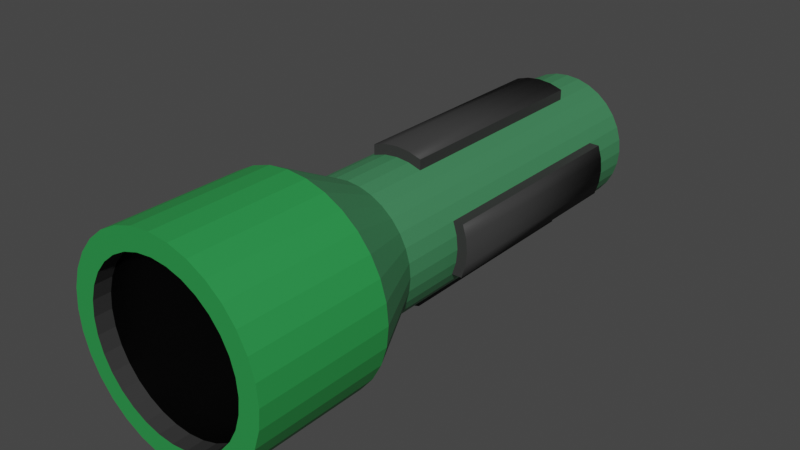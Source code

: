 # Source: torch.blend  (saved by Blender 2.80.75; exported with 4.5.12 LTS)
import bpy
from mathutils import Matrix  # noqa: F401  (used for matrix-valued properties, if any)

bpy.ops.wm.read_factory_settings(use_empty=True)
scene = bpy.context.scene
scene.name = 'Scene'

# ---- materials (node trees are filled in below, after node groups)
mat_torchblack = bpy.data.materials.new('TorchBlack')
mat_torchblack.use_transparent_shadow = False
mat_torchgrey = bpy.data.materials.new('TorchGrey')
mat_torchgrey.use_transparent_shadow = False
mat_torchgreen = bpy.data.materials.new('TorchGreen')
mat_torchgreen.use_transparent_shadow = False
mat_torchgreendark = bpy.data.materials.new('TorchGreenDark')
mat_torchgreendark.use_transparent_shadow = False

# ---- material node trees
mat_torchblack.use_nodes = True; mat_torchblack.node_tree.nodes.clear()
_N = mat_torchblack.node_tree.nodes; _L = mat_torchblack.node_tree.links
n0 = _N.new('ShaderNodeOutputMaterial'); n0.name = 'Material Output'; n0.location = (300, 300)
n1 = _N.new('ShaderNodeBsdfPrincipled'); n1.name = 'Principled BSDF'; n1.location = (10, 300)
n1.distribution = 'GGX'
n1.subsurface_method = 'BURLEY'
n1.inputs[0].default_value = (0.0, 0.0, 0.0, 1.0)
n1.inputs[3].default_value = 1.45
n1.inputs[13].default_value = 0.1
n1.inputs[27].default_value = (0.0, 0.0, 0.0, 1.0)
n1.inputs[28].default_value = 1.0
_L.new(n1.outputs[0], n0.inputs[0])
n0.is_active_output = True
mat_torchgrey.use_nodes = True; mat_torchgrey.node_tree.nodes.clear()
_N = mat_torchgrey.node_tree.nodes; _L = mat_torchgrey.node_tree.links
n0 = _N.new('ShaderNodeOutputMaterial'); n0.name = 'Material Output'; n0.location = (300, 300)
n1 = _N.new('ShaderNodeBsdfPrincipled'); n1.name = 'Principled BSDF'; n1.location = (10, 300)
n1.distribution = 'GGX'
n1.subsurface_method = 'BURLEY'
n1.inputs[0].default_value = (0.03955, 0.03955, 0.03955, 1.0)
n1.inputs[3].default_value = 1.45
n1.inputs[13].default_value = 0.1
n1.inputs[27].default_value = (0.0, 0.0, 0.0, 1.0)
n1.inputs[28].default_value = 1.0
_L.new(n1.outputs[0], n0.inputs[0])
n0.is_active_output = True
mat_torchgreen.use_nodes = True; mat_torchgreen.node_tree.nodes.clear()
_N = mat_torchgreen.node_tree.nodes; _L = mat_torchgreen.node_tree.links
n0 = _N.new('ShaderNodeOutputMaterial'); n0.name = 'Material Output'; n0.location = (300, 300)
n1 = _N.new('ShaderNodeBsdfPrincipled'); n1.name = 'Principled BSDF'; n1.location = (10, 300)
n1.distribution = 'GGX'
n1.subsurface_method = 'BURLEY'
n1.inputs[0].default_value = (0.02408, 0.2982, 0.06642, 1.0)
n1.inputs[3].default_value = 1.45
n1.inputs[27].default_value = (0.0, 0.0, 0.0, 1.0)
n1.inputs[28].default_value = 1.0
_L.new(n1.outputs[0], n0.inputs[0])
n0.is_active_output = True
mat_torchgreendark.use_nodes = True; mat_torchgreendark.node_tree.nodes.clear()
_N = mat_torchgreendark.node_tree.nodes; _L = mat_torchgreendark.node_tree.links
n0 = _N.new('ShaderNodeOutputMaterial'); n0.name = 'Material Output'; n0.location = (300, 300)
n1 = _N.new('ShaderNodeBsdfPrincipled'); n1.name = 'Principled BSDF'; n1.location = (10, 300)
n1.distribution = 'GGX'
n1.subsurface_method = 'BURLEY'
n1.inputs[0].default_value = (0.05072, 0.2245, 0.09439, 1.0)
n1.inputs[3].default_value = 1.45
n1.inputs[27].default_value = (0.0, 0.0, 0.0, 1.0)
n1.inputs[28].default_value = 1.0
_L.new(n1.outputs[0], n0.inputs[0])
n0.is_active_output = True

# ---- world
world_world = bpy.data.worlds.new('World'); scene.world = world_world
world_world.use_nodes = True; world_world.node_tree.nodes.clear()
_N = world_world.node_tree.nodes; _L = world_world.node_tree.links
n0 = _N.new('ShaderNodeOutputWorld'); n0.name = 'World Output'; n0.location = (300, 300)
n1 = _N.new('ShaderNodeBackground'); n1.name = 'Background'; n1.location = (10, 300)
n1.inputs[0].default_value = (0.05088, 0.05088, 0.05088, 1.0)
_L.new(n1.outputs[0], n0.inputs[0])
n0.is_active_output = True
world_world.color = (0.05088, 0.05088, 0.05088)
world_world.use_sun_shadow = False
world_world.sun_shadow_jitter_overblur = 0.0

# ---- meshes
me_cylinder = bpy.data.meshes.new('Cylinder')
me_cylinder.from_pydata([(6.557e-09, 0.1296, -0.2187), (6.557e-09, 0.1296, 0.4293), (0.02528, 0.1271, -0.2187), (0.02528, 0.1271, 0.4293), (0.0496, 0.1197, -0.2187), (0.0496, 0.1197, 0.4293), (0.072, 0.1078, -0.2187), (0.072, 0.1078, 0.4293), (0.09164, 0.09164, -0.2187), (0.09164, 0.09164, 0.4293), (0.1078, 0.072, -0.2187), (0.1078, 0.072, 0.4293), (0.1197, 0.0496, -0.2187), (0.1197, 0.0496, 0.4293), (0.1271, 0.02528, -0.2187), (0.1271, 0.02528, 0.4293), (0.1296, 3.101e-08, -0.2187), (0.1296, 3.101e-08, 0.4293), (0.1271, -0.02528, -0.2187), (0.1271, -0.02528, 0.4293), (0.1197, -0.0496, -0.2187), (0.1197, -0.0496, 0.4293), (0.1078, -0.072, -0.2187), (0.1078, -0.072, 0.4293), (0.09164, -0.09164, -0.2187), (0.09164, -0.09164, 0.4293), (0.072, -0.1078, -0.2187), (0.072, -0.1078, 0.4293), (0.0496, -0.1197, -0.2187), (0.0496, -0.1197, 0.4293), (0.02528, -0.1271, -0.2187), (0.02528, -0.1271, 0.4293), (-3.567e-08, -0.1296, -0.2187), (-3.567e-08, -0.1296, 0.4293), (-0.02528, -0.1271, -0.2187), (-0.02528, -0.1271, 0.4293), (-0.0496, -0.1197, -0.2187), (-0.0496, -0.1197, 0.4293), (-0.072, -0.1078, -0.2187), (-0.072, -0.1078, 0.4293), (-0.09164, -0.09164, -0.2187), (-0.09164, -0.09164, 0.4293), (-0.1078, -0.072, -0.2187), (-0.1078, -0.072, 0.4293), (-0.1197, -0.0496, -0.2187), (-0.1197, -0.0496, 0.4293), (-0.1271, -0.02528, -0.2187), (-0.1271, -0.02528, 0.4293), (-0.1296, 1.464e-07, -0.2187), (-0.1296, 1.464e-07, 0.4293), (-0.1271, 0.02528, -0.2187), (-0.1271, 0.02528, 0.4293), (-0.1197, 0.0496, -0.2187), (-0.1197, 0.0496, 0.4293), (-0.1078, 0.072, -0.2187), (-0.1078, 0.072, 0.4293), (-0.09164, 0.09164, -0.2187), (-0.09164, 0.09164, 0.4293), (-0.072, 0.1078, -0.2187), (-0.072, 0.1078, 0.4293), (-0.0496, 0.1197, -0.2187), (-0.0496, 0.1197, 0.4293), (-0.02528, 0.1271, -0.2187), (-0.02528, 0.1271, 0.4293), (-8.042e-09, 0.1944, 0.5587), (0.03793, 0.1907, 0.5587), (0.07439, 0.1796, 0.5587), (0.108, 0.1616, 0.5587), (0.1375, 0.1375, 0.5587), (0.1616, 0.108, 0.5587), (0.1796, 0.07439, 0.5587), (0.1907, 0.03793, 0.5587), (0.1944, 1.734e-08, 0.5587), (0.1907, -0.03793, 0.5587), (0.1796, -0.07439, 0.5587), (0.1616, -0.108, 0.5587), (0.1375, -0.1375, 0.5587), (0.108, -0.1616, 0.5587), (0.07439, -0.1796, 0.5587), (0.03793, -0.1907, 0.5587), (-7.139e-08, -0.1944, 0.5587), (-0.03793, -0.1907, 0.5587), (-0.07439, -0.1796, 0.5587), (-0.108, -0.1616, 0.5587), (-0.1375, -0.1375, 0.5587), (-0.1616, -0.108, 0.5587), (-0.1796, -0.07439, 0.5587), (-0.1907, -0.03793, 0.5587), (-0.1944, 1.904e-07, 0.5587), (-0.1907, 0.03793, 0.5587), (-0.1796, 0.07439, 0.5587), (-0.1616, 0.108, 0.5587), (-0.1375, 0.1375, 0.5587), (-0.108, 0.1616, 0.5587), (-0.07439, 0.1796, 0.5587), (-0.03793, 0.1907, 0.5587), (9.144e-09, 0.1944, 0.8179), (0.03793, 0.1907, 0.8179), (0.07439, 0.1796, 0.8179), (0.108, 0.1616, 0.8179), (0.1375, 0.1375, 0.8179), (0.1616, 0.108, 0.8179), (0.1796, 0.07439, 0.8179), (0.1907, 0.03793, 0.8179), (0.1944, 1.734e-08, 0.8179), (0.1907, -0.03793, 0.8179), (0.1796, -0.07439, 0.8179), (0.1616, -0.108, 0.8179), (0.1375, -0.1375, 0.8179), (0.108, -0.1616, 0.8179), (0.07439, -0.1796, 0.8179), (0.03793, -0.1907, 0.8179), (-5.42e-08, -0.1944, 0.8179), (-0.03793, -0.1907, 0.8179), (-0.07439, -0.1796, 0.8179), (-0.108, -0.1616, 0.8179), (-0.1375, -0.1375, 0.8179), (-0.1616, -0.108, 0.8179), (-0.1796, -0.07439, 0.8179), (-0.1907, -0.03793, 0.8179), (-0.1944, 1.904e-07, 0.8179), (-0.1907, 0.03793, 0.8179), (-0.1796, 0.07439, 0.8179), (-0.1616, 0.108, 0.8179), (-0.1375, 0.1375, 0.8179), (-0.108, 0.1616, 0.8179), (-0.07439, 0.1796, 0.8179), (-0.03793, 0.1907, 0.8179), (1.199e-08, 0.1555, 0.8179), (0.03034, 0.1525, 0.8179), (0.05951, 0.1437, 0.8179), (0.0864, 0.1293, 0.8179), (0.11, 0.11, 0.8179), (0.1293, 0.0864, 0.8179), (0.1437, 0.05951, 0.8179), (0.1525, 0.03034, 0.8179), (0.1555, 2.738e-08, 0.8179), (0.1525, -0.03034, 0.8179), (0.1437, -0.05951, 0.8179), (0.1293, -0.0864, 0.8179), (0.11, -0.11, 0.8179), (0.0864, -0.1293, 0.8179), (0.05951, -0.1437, 0.8179), (0.03034, -0.1525, 0.8179), (-3.868e-08, -0.1555, 0.8179), (-0.03034, -0.1525, 0.8179), (-0.05951, -0.1437, 0.8179), (-0.0864, -0.1293, 0.8179), (-0.11, -0.11, 0.8179), (-0.1293, -0.0864, 0.8179), (-0.1437, -0.05951, 0.8179), (-0.1525, -0.03034, 0.8179), (-0.1555, 1.658e-07, 0.8179), (-0.1525, 0.03034, 0.8179), (-0.1437, 0.05952, 0.8179), (-0.1293, 0.0864, 0.8179), (-0.11, 0.11, 0.8179), (-0.0864, 0.1293, 0.8179), (-0.05951, 0.1437, 0.8179), (-0.03034, 0.1525, 0.8179), (1.199e-08, 0.1555, 0.7855), (0.03034, 0.1525, 0.7855), (0.05951, 0.1437, 0.7855), (0.0864, 0.1293, 0.7855), (0.11, 0.11, 0.7855), (0.1293, 0.0864, 0.7855), (0.1437, 0.05951, 0.7855), (0.1525, 0.03034, 0.7855), (0.1555, 2.596e-08, 0.7855), (0.1525, -0.03034, 0.7855), (0.1437, -0.05951, 0.7855), (0.1293, -0.0864, 0.7855), (0.11, -0.11, 0.7855), (0.0864, -0.1293, 0.7855), (0.05951, -0.1437, 0.7855), (0.03034, -0.1525, 0.7855), (-3.868e-08, -0.1555, 0.7855), (-0.03034, -0.1525, 0.7855), (-0.05951, -0.1437, 0.7855), (-0.0864, -0.1293, 0.7855), (-0.11, -0.11, 0.7855), (-0.1293, -0.0864, 0.7855), (-0.1437, -0.05951, 0.7855), (-0.1525, -0.03034, 0.7855), (-0.1555, 1.644e-07, 0.7855), (-0.1525, 0.03034, 0.7855), (-0.1437, 0.05952, 0.7855), (-0.1293, 0.0864, 0.7855), (-0.11, 0.11, 0.7855), (-0.0864, 0.1293, 0.7855), (-0.05951, 0.1437, 0.7855), (-0.03034, 0.1525, 0.7855), (6.557e-09, 0.1296, -0.1166), (6.557e-09, 0.1296, 0.3076), (0.02528, 0.1271, 0.3076), (0.02528, 0.1271, -0.1166), (0.0496, 0.1197, 0.3076), (0.0496, 0.1197, -0.1166), (0.072, 0.1078, 0.3076), (0.072, 0.1078, -0.1166), (0.09164, 0.09164, 0.3076), (0.09164, 0.09164, -0.1166), (0.1078, 0.072, 0.3076), (0.1078, 0.072, -0.1166), (0.1197, 0.0496, 0.3076), (0.1197, 0.0496, -0.1166), (0.1271, 0.02528, 0.3076), (0.1271, 0.02528, -0.1166), (0.1296, 3.513e-08, 0.3076), (0.1296, 2.603e-08, -0.1166), (0.1271, -0.02528, 0.3076), (0.1271, -0.02528, -0.1166), (0.1197, -0.0496, 0.3076), (0.1197, -0.0496, -0.1166), (0.1078, -0.072, 0.3076), (0.1078, -0.072, -0.1166), (0.09164, -0.09164, 0.3076), (0.09164, -0.09164, -0.1166), (0.072, -0.1078, 0.3076), (0.072, -0.1078, -0.1166), (0.0496, -0.1197, 0.3076), (0.0496, -0.1197, -0.1166), (0.02528, -0.1271, 0.3076), (0.02528, -0.1271, -0.1166), (-3.567e-08, -0.1296, 0.3076), (-3.567e-08, -0.1296, -0.1166), (-0.02528, -0.1271, 0.3076), (-0.02528, -0.1271, -0.1166), (-0.0496, -0.1197, 0.3076), (-0.0496, -0.1197, -0.1166), (-0.072, -0.1078, 0.3076), (-0.072, -0.1078, -0.1166), (-0.09164, -0.09164, 0.3076), (-0.09164, -0.09164, -0.1166), (-0.1078, -0.072, 0.3076), (-0.1078, -0.072, -0.1166), (-0.1197, -0.0496, 0.3076), (-0.1197, -0.0496, -0.1166), (-0.1271, -0.02528, 0.3076), (-0.1271, -0.02528, -0.1166), (-0.1296, 1.505e-07, 0.3076), (-0.1296, 1.414e-07, -0.1166), (-0.1271, 0.02528, 0.3076), (-0.1271, 0.02528, -0.1166), (-0.1197, 0.0496, 0.3076), (-0.1197, 0.0496, -0.1166), (-0.1078, 0.072, 0.3076), (-0.1078, 0.072, -0.1166), (-0.09164, 0.09164, 0.3076), (-0.09164, 0.09164, -0.1166), (-0.072, 0.1078, 0.3076), (-0.072, 0.1078, -0.1166), (-0.0496, 0.1197, 0.3076), (-0.0496, 0.1197, -0.1166), (-0.02528, 0.1271, 0.3076), (-0.02528, 0.1271, -0.1166), (1.821e-08, 0.149, -0.1166), (1.821e-08, 0.149, 0.3076), (0.02528, 0.1465, 0.3076), (0.02528, 0.1465, -0.1166), (0.0496, 0.1392, 0.3076), (0.0496, 0.1392, -0.1166), (-0.0496, 0.1392, 0.3076), (-0.0496, 0.1392, -0.1166), (-0.02528, 0.1465, 0.3076), (-0.02528, 0.1465, -0.1166), (0.1392, 0.0496, 0.3076), (0.1392, 0.0496, -0.1166), (0.1465, 0.02528, 0.3076), (0.1465, 0.02528, -0.1166), (0.149, 3.691e-08, 0.3076), (0.149, 2.781e-08, -0.1166), (0.1465, -0.02528, 0.3076), (0.1465, -0.02528, -0.1166), (0.1392, -0.0496, 0.3076), (0.1392, -0.0496, -0.1166), (0.0496, -0.1392, 0.3076), (0.0496, -0.1392, -0.1166), (0.02528, -0.1465, 0.3076), (0.02528, -0.1465, -0.1166), (-4.309e-08, -0.149, 0.3076), (-4.309e-08, -0.149, -0.1166), (-0.02528, -0.1465, 0.3076), (-0.02528, -0.1465, -0.1166), (-0.0496, -0.1392, 0.3076), (-0.0496, -0.1392, -0.1166), (-0.1392, -0.0496, 0.3076), (-0.1392, -0.0496, -0.1166), (-0.1465, -0.02528, 0.3076), (-0.1465, -0.02528, -0.1166), (-0.149, 1.708e-07, 0.3076), (-0.149, 1.617e-07, -0.1166), (-0.1465, 0.02528, 0.3076), (-0.1465, 0.02528, -0.1166), (-0.1392, 0.0496, 0.3076), (-0.1392, 0.0496, -0.1166)], [], [(193, 1, 3, 194), (194, 3, 5, 196), (196, 5, 7, 198), (198, 7, 9, 200), (200, 9, 11, 202), (202, 11, 13, 204), (204, 13, 15, 206), (206, 15, 17, 208), (208, 17, 19, 210), (210, 19, 21, 212), (212, 21, 23, 214), (214, 23, 25, 216), (216, 25, 27, 218), (218, 27, 29, 220), (220, 29, 31, 222), (222, 31, 33, 224), (224, 33, 35, 226), (226, 35, 37, 228), (228, 37, 39, 230), (230, 39, 41, 232), (232, 41, 43, 234), (234, 43, 45, 236), (236, 45, 47, 238), (238, 47, 49, 240), (240, 49, 51, 242), (242, 51, 53, 244), (244, 53, 55, 246), (246, 55, 57, 248), (248, 57, 59, 250), (250, 59, 61, 252), (13, 11, 69, 70), (252, 61, 63, 254), (254, 63, 1, 193), (0, 2, 4, 6, 8, 10, 12, 14, 16, 18, 20, 22, 24, 26, 28, 30, 32, 34, 36, 38, 40, 42, 44, 46, 48, 50, 52, 54, 56, 58, 60, 62), (66, 65, 97, 98), (31, 29, 78, 79), (49, 47, 87, 88), (5, 3, 65, 66), (23, 21, 74, 75), (41, 39, 83, 84), (59, 57, 92, 93), (15, 13, 70, 71), (33, 31, 79, 80), (51, 49, 88, 89), (7, 5, 66, 67), (25, 23, 75, 76), (43, 41, 84, 85), (61, 59, 93, 94), (17, 15, 71, 72), (35, 33, 80, 81), (53, 51, 89, 90), (9, 7, 67, 68), (27, 25, 76, 77), (45, 43, 85, 86), (63, 61, 94, 95), (19, 17, 72, 73), (37, 35, 81, 82), (55, 53, 90, 91), (11, 9, 68, 69), (29, 27, 77, 78), (47, 45, 86, 87), (3, 1, 64, 65), (1, 63, 95, 64), (21, 19, 73, 74), (39, 37, 82, 83), (57, 55, 91, 92), (101, 100, 132, 133), (93, 92, 124, 125), (80, 79, 111, 112), (67, 66, 98, 99), (94, 93, 125, 126), (81, 80, 112, 113), (68, 67, 99, 100), (95, 94, 126, 127), (82, 81, 113, 114), (69, 68, 100, 101), (64, 95, 127, 96), (83, 82, 114, 115), (70, 69, 101, 102), (84, 83, 115, 116), (71, 70, 102, 103), (85, 84, 116, 117), (72, 71, 103, 104), (86, 85, 117, 118), (73, 72, 104, 105), (87, 86, 118, 119), (74, 73, 105, 106), (88, 87, 119, 120), (75, 74, 106, 107), (89, 88, 120, 121), (76, 75, 107, 108), (90, 89, 121, 122), (77, 76, 108, 109), (91, 90, 122, 123), (78, 77, 109, 110), (65, 64, 96, 97), (92, 91, 123, 124), (79, 78, 110, 111), (136, 135, 167, 168), (96, 127, 159, 128), (115, 114, 146, 147), (102, 101, 133, 134), (116, 115, 147, 148), (103, 102, 134, 135), (117, 116, 148, 149), (104, 103, 135, 136), (118, 117, 149, 150), (105, 104, 136, 137), (119, 118, 150, 151), (106, 105, 137, 138), (120, 119, 151, 152), (107, 106, 138, 139), (121, 120, 152, 153), (108, 107, 139, 140), (122, 121, 153, 154), (109, 108, 140, 141), (123, 122, 154, 155), (110, 109, 141, 142), (97, 96, 128, 129), (124, 123, 155, 156), (111, 110, 142, 143), (98, 97, 129, 130), (125, 124, 156, 157), (112, 111, 143, 144), (99, 98, 130, 131), (126, 125, 157, 158), (113, 112, 144, 145), (100, 99, 131, 132), (127, 126, 158, 159), (114, 113, 145, 146), (161, 160, 191, 190, 189, 188, 187, 186, 185, 184, 183, 182, 181, 180, 179, 178, 177, 176, 175, 174, 173, 172, 171, 170, 169, 168, 167, 166, 165, 164, 163, 162), (150, 149, 181, 182), (137, 136, 168, 169), (151, 150, 182, 183), (138, 137, 169, 170), (152, 151, 183, 184), (139, 138, 170, 171), (153, 152, 184, 185), (140, 139, 171, 172), (154, 153, 185, 186), (141, 140, 172, 173), (155, 154, 186, 187), (142, 141, 173, 174), (129, 128, 160, 161), (156, 155, 187, 188), (143, 142, 174, 175), (130, 129, 161, 162), (157, 156, 188, 189), (144, 143, 175, 176), (131, 130, 162, 163), (158, 157, 189, 190), (145, 144, 176, 177), (132, 131, 163, 164), (159, 158, 190, 191), (146, 145, 177, 178), (133, 132, 164, 165), (128, 159, 191, 160), (147, 146, 178, 179), (134, 133, 165, 166), (148, 147, 179, 180), (135, 134, 166, 167), (149, 148, 180, 181), (62, 255, 192, 0), (196, 197, 261, 260), (60, 253, 255, 62), (197, 195, 259, 261), (58, 251, 253, 60), (251, 250, 252, 253), (56, 249, 251, 58), (249, 248, 250, 251), (54, 247, 249, 56), (247, 246, 248, 249), (52, 245, 247, 54), (245, 244, 246, 247), (50, 243, 245, 52), (244, 245, 295, 294), (48, 241, 243, 50), (241, 239, 289, 291), (46, 239, 241, 48), (236, 238, 288, 286), (44, 237, 239, 46), (245, 243, 293, 295), (42, 235, 237, 44), (235, 234, 236, 237), (40, 233, 235, 42), (233, 232, 234, 235), (38, 231, 233, 40), (231, 230, 232, 233), (36, 229, 231, 38), (229, 228, 230, 231), (34, 227, 229, 36), (227, 225, 281, 283), (32, 225, 227, 34), (222, 224, 280, 278), (30, 223, 225, 32), (221, 220, 276, 277), (28, 221, 223, 30), (226, 228, 284, 282), (26, 219, 221, 28), (219, 218, 220, 221), (24, 217, 219, 26), (217, 216, 218, 219), (22, 215, 217, 24), (215, 214, 216, 217), (20, 213, 215, 22), (213, 212, 214, 215), (18, 211, 213, 20), (213, 211, 273, 275), (16, 209, 211, 18), (208, 210, 272, 270), (14, 207, 209, 16), (207, 205, 267, 269), (12, 205, 207, 14), (211, 209, 271, 273), (10, 203, 205, 12), (203, 202, 204, 205), (8, 201, 203, 10), (201, 200, 202, 203), (6, 199, 201, 8), (199, 198, 200, 201), (4, 197, 199, 6), (197, 196, 198, 199), (2, 195, 197, 4), (255, 253, 263, 265), (0, 192, 195, 2), (193, 194, 258, 257), (265, 264, 257, 256), (263, 262, 264, 265), (259, 258, 260, 261), (256, 257, 258, 259), (252, 254, 264, 262), (194, 196, 260, 258), (192, 255, 265, 256), (253, 252, 262, 263), (195, 192, 256, 259), (254, 193, 257, 264), (273, 272, 274, 275), (271, 270, 272, 273), (269, 268, 270, 271), (267, 266, 268, 269), (204, 206, 268, 266), (205, 204, 266, 267), (209, 207, 269, 271), (210, 212, 274, 272), (212, 213, 275, 274), (206, 208, 270, 268), (283, 282, 284, 285), (281, 280, 282, 283), (279, 278, 280, 281), (277, 276, 278, 279), (223, 221, 277, 279), (228, 229, 285, 284), (224, 226, 282, 280), (229, 227, 283, 285), (220, 222, 278, 276), (225, 223, 279, 281), (293, 292, 294, 295), (291, 290, 292, 293), (289, 288, 290, 291), (287, 286, 288, 289), (242, 244, 294, 292), (238, 240, 290, 288), (243, 241, 291, 293), (239, 237, 287, 289), (240, 242, 292, 290), (237, 236, 286, 287)])
me_cylinder.polygons.foreach_set('use_smooth', [0, 0, 0, 0, 0, 0, 0, 0, 0, 0, 0, 0, 0, 0, 0, 0, 0, 0, 0, 0, 0, 0, 0, 0, 0, 0, 0, 0, 0, 0, 0, 0, 0, 0, 0, 0, 0, 0, 0, 0, 0, 0, 0, 0, 0, 0, 0, 0, 0, 0, 0, 0, 0, 0, 0, 0, 0, 0, 0, 0, 0, 0, 0, 0, 0, 0, 0, 0, 0, 0, 0, 0, 0, 0, 0, 0, 0, 0, 0, 0, 0, 0, 0, 0, 0, 0, 0, 0, 0, 0, 0, 0, 0, 0, 0, 0, 0, 0, 0, 0, 0, 0, 0, 0, 0, 0, 0, 0, 0, 0, 0, 0, 0, 0, 0, 0, 0, 0, 0, 0, 0, 0, 0, 0, 0, 0, 0, 0, 0, 0, 0, 0, 0, 0, 0, 0, 0, 0, 0, 0, 0, 0, 0, 0, 0, 0, 0, 0, 0, 0, 0, 0, 0, 0, 0, 0, 0, 0, 0, 0, 0, 0, 0, 0, 0, 0, 0, 0, 0, 0, 0, 0, 0, 0, 0, 0, 0, 0, 0, 0, 0, 0, 0, 0, 0, 0, 0, 0, 0, 0, 0, 0, 0, 0, 0, 0, 0, 0, 0, 0, 0, 0, 0, 0, 0, 0, 0, 0, 0, 0, 0, 0, 0, 0, 0, 0, 0, 0, 0, 0, 0, 0, 0, 0, 0, 0, 1, 1, 1, 1, 0, 0, 0, 0, 0, 0, 1, 1, 1, 1, 0, 0, 0, 0, 0, 0, 1, 1, 1, 1, 0, 0, 0, 0, 0, 0, 1, 1, 1, 1, 0, 0, 0, 0, 0, 0])
me_cylinder.polygons.foreach_set('material_index', [3, 3, 3, 3, 3, 3, 3, 3, 3, 3, 3, 3, 3, 3, 3, 3, 3, 3, 3, 3, 3, 3, 3, 3, 3, 3, 3, 3, 3, 3, 3, 3, 3, 3, 2, 3, 3, 3, 3, 3, 3, 3, 3, 3, 3, 3, 3, 3, 3, 3, 3, 3, 3, 3, 3, 3, 3, 3, 3, 3, 3, 3, 3, 3, 3, 3, 2, 2, 2, 2, 2, 2, 2, 2, 2, 2, 2, 2, 2, 2, 2, 2, 2, 2, 2, 2, 2, 2, 2, 2, 2, 2, 2, 2, 2, 2, 2, 2, 1, 2, 2, 2, 2, 2, 2, 2, 2, 2, 2, 2, 2, 2, 2, 2, 2, 2, 2, 2, 2, 2, 2, 2, 2, 2, 2, 2, 2, 2, 2, 2, 0, 1, 1, 1, 1, 1, 1, 1, 1, 1, 1, 1, 1, 1, 1, 1, 1, 1, 1, 1, 1, 1, 1, 1, 1, 1, 1, 1, 1, 1, 1, 1, 3, 1, 3, 1, 3, 3, 3, 3, 3, 3, 3, 3, 3, 1, 3, 1, 3, 1, 3, 1, 3, 3, 3, 3, 3, 3, 3, 3, 3, 1, 3, 1, 3, 1, 3, 1, 3, 3, 3, 3, 3, 3, 3, 3, 3, 1, 3, 1, 3, 1, 3, 1, 3, 3, 3, 3, 3, 3, 3, 3, 3, 1, 3, 1, 1, 1, 1, 1, 1, 1, 1, 1, 1, 1, 1, 1, 1, 1, 1, 1, 1, 1, 1, 1, 1, 1, 1, 1, 1, 1, 1, 1, 1, 1, 1, 1, 1, 1, 1, 1, 1, 1, 1, 1])
_uv = me_cylinder.uv_layers.new(name='UVMap')
_uv.uv.foreach_set('vector', [1.0, 0.8333, 1.0, 1.0, 0.9688, 1.0, 0.9688, 0.8333, 0.9688, 0.8333, 0.9688, 1.0, 0.9375, 1.0, 0.9375, 0.8333, 0.9375, 0.8333, 0.9375, 1.0, 0.9062, 1.0, 0.9062, 0.8333, 0.9062, 0.8333, 0.9062, 1.0, 0.875, 1.0, 0.875, 0.8333, 0.875, 0.8333, 0.875, 1.0, 0.8438, 1.0, 0.8438, 0.8333, 0.8438, 0.8333, 0.8438, 1.0, 0.8125, 1.0, 0.8125, 0.8333, 0.8125, 0.8333, 0.8125, 1.0, 0.7812, 1.0, 0.7812, 0.8333, 0.7812, 0.8333, 0.7812, 1.0, 0.75, 1.0, 0.75, 0.8333, 0.75, 0.8333, 0.75, 1.0, 0.7188, 1.0, 0.7188, 0.8333, 0.7188, 0.8333, 0.7188, 1.0, 0.6875, 1.0, 0.6875, 0.8333, 0.6875, 0.8333, 0.6875, 1.0, 0.6562, 1.0, 0.6562, 0.8333, 0.6562, 0.8333, 0.6562, 1.0, 0.625, 1.0, 0.625, 0.8333, 0.625, 0.8333, 0.625, 1.0, 0.5938, 1.0, 0.5938, 0.8333, 0.5938, 0.8333, 0.5938, 1.0, 0.5625, 1.0, 0.5625, 0.8333, 0.5625, 0.8333, 0.5625, 1.0, 0.5312, 1.0, 0.5312, 0.8333, 0.5312, 0.8333, 0.5312, 1.0, 0.5, 1.0, 0.5, 0.8333, 0.5, 0.8333, 0.5, 1.0, 0.4688, 1.0, 0.4688, 0.8333, 0.4688, 0.8333, 0.4688, 1.0, 0.4375, 1.0, 0.4375, 0.8333, 0.4375, 0.8333, 0.4375, 1.0, 0.4062, 1.0, 0.4062, 0.8333, 0.4062, 0.8333, 0.4062, 1.0, 0.375, 1.0, 0.375, 0.8333, 0.375, 0.8333, 0.375, 1.0, 0.3438, 1.0, 0.3437, 0.8333, 0.3437, 0.8333, 0.3438, 1.0, 0.3125, 1.0, 0.3125, 0.8333, 0.3125, 0.8333, 0.3125, 1.0, 0.2812, 1.0, 0.2812, 0.8333, 0.2812, 0.8333, 0.2812, 1.0, 0.25, 1.0, 0.25, 0.8333, 0.25, 0.8333, 0.25, 1.0, 0.2188, 1.0, 0.2187, 0.8333, 0.2187, 0.8333, 0.2188, 1.0, 0.1875, 1.0, 0.1875, 0.8333, 0.1875, 0.8333, 0.1875, 1.0, 0.1562, 1.0, 0.1562, 0.8333, 0.1562, 0.8333, 0.1562, 1.0, 0.125, 1.0, 0.125, 0.8333, 0.125, 0.8333, 0.125, 1.0, 0.09375, 1.0, 0.09375, 0.8333, 0.09375, 0.8333, 0.09375, 1.0, 0.0625, 1.0, 0.0625, 0.8333, 0.8125, 1.0, 0.8438, 1.0, 0.8438, 1.0, 0.8125, 1.0, 0.0625, 0.8333, 0.0625, 1.0, 0.03125, 1.0, 0.03125, 0.8333, 0.03125, 0.8333, 0.03125, 1.0, 0.0, 1.0, 0.0, 0.8333, 0.75, 0.49, 0.7968, 0.4854, 0.8418, 0.4717, 0.8833, 0.4496, 0.9197, 0.4197, 0.9496, 0.3833, 0.9717, 0.3418, 0.9854, 0.2968, 0.99, 0.25, 0.9854, 0.2032, 0.9717, 0.1582, 0.9496, 0.1167, 0.9197, 0.08029, 0.8833, 0.05045, 0.8418, 0.02827, 0.7968, 0.01461, 0.75, 0.01, 0.7032, 0.01461, 0.6582, 0.02827, 0.6167, 0.05045, 0.5803, 0.08029, 0.5504, 0.1167, 0.5283, 0.1582, 0.5146, 0.2032, 0.51, 0.25, 0.5146, 0.2968, 0.5283, 0.3418, 0.5504, 0.3833, 0.5803, 0.4197, 0.6167, 0.4496, 0.6582, 0.4717, 0.7032, 0.4854, 0.9375, 1.0, 0.9688, 1.0, 0.9688, 1.0, 0.9375, 1.0, 0.5312, 1.0, 0.5625, 1.0, 0.5625, 1.0, 0.5312, 1.0, 0.25, 1.0, 0.2812, 1.0, 0.2812, 1.0, 0.25, 1.0, 0.9375, 1.0, 0.9688, 1.0, 0.9688, 1.0, 0.9375, 1.0, 0.6562, 1.0, 0.6875, 1.0, 0.6875, 1.0, 0.6562, 1.0, 0.375, 1.0, 0.4062, 1.0, 0.4062, 1.0, 0.375, 1.0, 0.09375, 1.0, 0.125, 1.0, 0.125, 1.0, 0.09375, 1.0, 0.7812, 1.0, 0.8125, 1.0, 0.8125, 1.0, 0.7812, 1.0, 0.5, 1.0, 0.5312, 1.0, 0.5312, 1.0, 0.5, 1.0, 0.2188, 1.0, 0.25, 1.0, 0.25, 1.0, 0.2188, 1.0, 0.9062, 1.0, 0.9375, 1.0, 0.9375, 1.0, 0.9062, 1.0, 0.625, 1.0, 0.6562, 1.0, 0.6562, 1.0, 0.625, 1.0, 0.3438, 1.0, 0.375, 1.0, 0.375, 1.0, 0.3438, 1.0, 0.0625, 1.0, 0.09375, 1.0, 0.09375, 1.0, 0.0625, 1.0, 0.75, 1.0, 0.7812, 1.0, 0.7812, 1.0, 0.75, 1.0, 0.4688, 1.0, 0.5, 1.0, 0.5, 1.0, 0.4688, 1.0, 0.1875, 1.0, 0.2188, 1.0, 0.2188, 1.0, 0.1875, 1.0, 0.875, 1.0, 0.9062, 1.0, 0.9062, 1.0, 0.875, 1.0, 0.5938, 1.0, 0.625, 1.0, 0.625, 1.0, 0.5938, 1.0, 0.3125, 1.0, 0.3438, 1.0, 0.3438, 1.0, 0.3125, 1.0, 0.03125, 1.0, 0.0625, 1.0, 0.0625, 1.0, 0.03125, 1.0, 0.7188, 1.0, 0.75, 1.0, 0.75, 1.0, 0.7188, 1.0, 0.4375, 1.0, 0.4688, 1.0, 0.4688, 1.0, 0.4375, 1.0, 0.1562, 1.0, 0.1875, 1.0, 0.1875, 1.0, 0.1562, 1.0, 0.8438, 1.0, 0.875, 1.0, 0.875, 1.0, 0.8438, 1.0, 0.5625, 1.0, 0.5938, 1.0, 0.5938, 1.0, 0.5625, 1.0, 0.2812, 1.0, 0.3125, 1.0, 0.3125, 1.0, 0.2812, 1.0, 0.9688, 1.0, 1.0, 1.0, 1.0, 1.0, 0.9688, 1.0, 0.0, 1.0, 0.03125, 1.0, 0.03125, 1.0, 0.0, 1.0, 0.6875, 1.0, 0.7188, 1.0, 0.7188, 1.0, 0.6875, 1.0, 0.4062, 1.0, 0.4375, 1.0, 0.4375, 1.0, 0.4062, 1.0, 0.125, 1.0, 0.1562, 1.0, 0.1562, 1.0, 0.125, 1.0, 0.8438, 1.0, 0.875, 1.0, 0.875, 1.0, 0.8438, 1.0, 0.09375, 1.0, 0.125, 1.0, 0.125, 1.0, 0.09375, 1.0, 0.5, 1.0, 0.5312, 1.0, 0.5312, 1.0, 0.5, 1.0, 0.9062, 1.0, 0.9375, 1.0, 0.9375, 1.0, 0.9062, 1.0, 0.0625, 1.0, 0.09375, 1.0, 0.09375, 1.0, 0.0625, 1.0, 0.4688, 1.0, 0.5, 1.0, 0.5, 1.0, 0.4688, 1.0, 0.875, 1.0, 0.9062, 1.0, 0.9062, 1.0, 0.875, 1.0, 0.03125, 1.0, 0.0625, 1.0, 0.0625, 1.0, 0.03125, 1.0, 0.4375, 1.0, 0.4688, 1.0, 0.4688, 1.0, 0.4375, 1.0, 0.8438, 1.0, 0.875, 1.0, 0.875, 1.0, 0.8438, 1.0, 0.0, 1.0, 0.03125, 1.0, 0.03125, 1.0, 0.0, 1.0, 0.4062, 1.0, 0.4375, 1.0, 0.4375, 1.0, 0.4062, 1.0, 0.8125, 1.0, 0.8438, 1.0, 0.8438, 1.0, 0.8125, 1.0, 0.375, 1.0, 0.4062, 1.0, 0.4062, 1.0, 0.375, 1.0, 0.7812, 1.0, 0.8125, 1.0, 0.8125, 1.0, 0.7812, 1.0, 0.3438, 1.0, 0.375, 1.0, 0.375, 1.0, 0.3438, 1.0, 0.75, 1.0, 0.7812, 1.0, 0.7812, 1.0, 0.75, 1.0, 0.3125, 1.0, 0.3438, 1.0, 0.3438, 1.0, 0.3125, 1.0, 0.7188, 1.0, 0.75, 1.0, 0.75, 1.0, 0.7188, 1.0, 0.2812, 1.0, 0.3125, 1.0, 0.3125, 1.0, 0.2812, 1.0, 0.6875, 1.0, 0.7188, 1.0, 0.7188, 1.0, 0.6875, 1.0, 0.25, 1.0, 0.2812, 1.0, 0.2812, 1.0, 0.25, 1.0, 0.6562, 1.0, 0.6875, 1.0, 0.6875, 1.0, 0.6562, 1.0, 0.2188, 1.0, 0.25, 1.0, 0.25, 1.0, 0.2188, 1.0, 0.625, 1.0, 0.6562, 1.0, 0.6562, 1.0, 0.625, 1.0, 0.1875, 1.0, 0.2188, 1.0, 0.2188, 1.0, 0.1875, 1.0, 0.5938, 1.0, 0.625, 1.0, 0.625, 1.0, 0.5938, 1.0, 0.1562, 1.0, 0.1875, 1.0, 0.1875, 1.0, 0.1562, 1.0, 0.5625, 1.0, 0.5938, 1.0, 0.5938, 1.0, 0.5625, 1.0, 0.9688, 1.0, 1.0, 1.0, 1.0, 1.0, 0.9688, 1.0, 0.125, 1.0, 0.1562, 1.0, 0.1562, 1.0, 0.125, 1.0, 0.5312, 1.0, 0.5625, 1.0, 0.5625, 1.0, 0.5312, 1.0, 0.75, 1.0, 0.7812, 1.0, 0.7812, 1.0, 0.75, 1.0, 0.0, 1.0, 0.03125, 1.0, 0.03125, 1.0, 0.0, 1.0, 0.4062, 1.0, 0.4375, 1.0, 0.4375, 1.0, 0.4062, 1.0, 0.8125, 1.0, 0.8438, 1.0, 0.8438, 1.0, 0.8125, 1.0, 0.375, 1.0, 0.4062, 1.0, 0.4062, 1.0, 0.375, 1.0, 0.7812, 1.0, 0.8125, 1.0, 0.8125, 1.0, 0.7812, 1.0, 0.3438, 1.0, 0.375, 1.0, 0.375, 1.0, 0.3438, 1.0, 0.75, 1.0, 0.7812, 1.0, 0.7812, 1.0, 0.75, 1.0, 0.3125, 1.0, 0.3438, 1.0, 0.3438, 1.0, 0.3125, 1.0, 0.7188, 1.0, 0.75, 1.0, 0.75, 1.0, 0.7188, 1.0, 0.2812, 1.0, 0.3125, 1.0, 0.3125, 1.0, 0.2812, 1.0, 0.6875, 1.0, 0.7188, 1.0, 0.7188, 1.0, 0.6875, 1.0, 0.25, 1.0, 0.2812, 1.0, 0.2812, 1.0, 0.25, 1.0, 0.6562, 1.0, 0.6875, 1.0, 0.6875, 1.0, 0.6562, 1.0, 0.2188, 1.0, 0.25, 1.0, 0.25, 1.0, 0.2188, 1.0, 0.625, 1.0, 0.6562, 1.0, 0.6562, 1.0, 0.625, 1.0, 0.1875, 1.0, 0.2188, 1.0, 0.2188, 1.0, 0.1875, 1.0, 0.5938, 1.0, 0.625, 1.0, 0.625, 1.0, 0.5938, 1.0, 0.1562, 1.0, 0.1875, 1.0, 0.1875, 1.0, 0.1562, 1.0, 0.5625, 1.0, 0.5938, 1.0, 0.5938, 1.0, 0.5625, 1.0, 0.9688, 1.0, 1.0, 1.0, 1.0, 1.0, 0.9688, 1.0, 0.125, 1.0, 0.1562, 1.0, 0.1562, 1.0, 0.125, 1.0, 0.5312, 1.0, 0.5625, 1.0, 0.5625, 1.0, 0.5312, 1.0, 0.9375, 1.0, 0.9688, 1.0, 0.9688, 1.0, 0.9375, 1.0, 0.09375, 1.0, 0.125, 1.0, 0.125, 1.0, 0.09375, 1.0, 0.5, 1.0, 0.5312, 1.0, 0.5312, 1.0, 0.5, 1.0, 0.9062, 1.0, 0.9375, 1.0, 0.9375, 1.0, 0.9062, 1.0, 0.0625, 1.0, 0.09375, 1.0, 0.09375, 1.0, 0.0625, 1.0, 0.4688, 1.0, 0.5, 1.0, 0.5, 1.0, 0.4688, 1.0, 0.875, 1.0, 0.9062, 1.0, 0.9062, 1.0, 0.875, 1.0, 0.03125, 1.0, 0.0625, 1.0, 0.0625, 1.0, 0.03125, 1.0, 0.4375, 1.0, 0.4688, 1.0, 0.4688, 1.0, 0.4375, 1.0, 0.2968, 0.4854, 0.25, 0.49, 0.2032, 0.4854, 0.1582, 0.4717, 0.1167, 0.4496, 0.08029, 0.4197, 0.05045, 0.3833, 0.02827, 0.3418, 0.01461, 0.2968, 0.01, 0.25, 0.01461, 0.2032, 0.02827, 0.1582, 0.05045, 0.1167, 0.08029, 0.08029, 0.1167, 0.05045, 0.1582, 0.02827, 0.2032, 0.01461, 0.25, 0.01, 0.2968, 0.01461, 0.3418, 0.02827, 0.3833, 0.05045, 0.4197, 0.08029, 0.4496, 0.1167, 0.4717, 0.1582, 0.4854, 0.2032, 0.49, 0.25, 0.4854, 0.2968, 0.4717, 0.3418, 0.4496, 0.3833, 0.4197, 0.4197, 0.3833, 0.4496, 0.3418, 0.4717, 0.3125, 1.0, 0.3438, 1.0, 0.3438, 1.0, 0.3125, 1.0, 0.7188, 1.0, 0.75, 1.0, 0.75, 1.0, 0.7188, 1.0, 0.2812, 1.0, 0.3125, 1.0, 0.3125, 1.0, 0.2812, 1.0, 0.6875, 1.0, 0.7188, 1.0, 0.7188, 1.0, 0.6875, 1.0, 0.25, 1.0, 0.2812, 1.0, 0.2812, 1.0, 0.25, 1.0, 0.6562, 1.0, 0.6875, 1.0, 0.6875, 1.0, 0.6562, 1.0, 0.2188, 1.0, 0.25, 1.0, 0.25, 1.0, 0.2188, 1.0, 0.625, 1.0, 0.6562, 1.0, 0.6562, 1.0, 0.625, 1.0, 0.1875, 1.0, 0.2188, 1.0, 0.2188, 1.0, 0.1875, 1.0, 0.5938, 1.0, 0.625, 1.0, 0.625, 1.0, 0.5938, 1.0, 0.1562, 1.0, 0.1875, 1.0, 0.1875, 1.0, 0.1562, 1.0, 0.5625, 1.0, 0.5938, 1.0, 0.5938, 1.0, 0.5625, 1.0, 0.9688, 1.0, 1.0, 1.0, 1.0, 1.0, 0.9688, 1.0, 0.125, 1.0, 0.1562, 1.0, 0.1562, 1.0, 0.125, 1.0, 0.5312, 1.0, 0.5625, 1.0, 0.5625, 1.0, 0.5312, 1.0, 0.9375, 1.0, 0.9688, 1.0, 0.9688, 1.0, 0.9375, 1.0, 0.09375, 1.0, 0.125, 1.0, 0.125, 1.0, 0.09375, 1.0, 0.5, 1.0, 0.5312, 1.0, 0.5312, 1.0, 0.5, 1.0, 0.9062, 1.0, 0.9375, 1.0, 0.9375, 1.0, 0.9062, 1.0, 0.0625, 1.0, 0.09375, 1.0, 0.09375, 1.0, 0.0625, 1.0, 0.4688, 1.0, 0.5, 1.0, 0.5, 1.0, 0.4688, 1.0, 0.875, 1.0, 0.9062, 1.0, 0.9062, 1.0, 0.875, 1.0, 0.03125, 1.0, 0.0625, 1.0, 0.0625, 1.0, 0.03125, 1.0, 0.4375, 1.0, 0.4688, 1.0, 0.4688, 1.0, 0.4375, 1.0, 0.8438, 1.0, 0.875, 1.0, 0.875, 1.0, 0.8438, 1.0, 0.0, 1.0, 0.03125, 1.0, 0.03125, 1.0, 0.0, 1.0, 0.4062, 1.0, 0.4375, 1.0, 0.4375, 1.0, 0.4062, 1.0, 0.8125, 1.0, 0.8438, 1.0, 0.8438, 1.0, 0.8125, 1.0, 0.375, 1.0, 0.4062, 1.0, 0.4062, 1.0, 0.375, 1.0, 0.7812, 1.0, 0.8125, 1.0, 0.8125, 1.0, 0.7812, 1.0, 0.3438, 1.0, 0.375, 1.0, 0.375, 1.0, 0.3438, 1.0, 0.03125, 0.5, 0.03125, 0.6667, 0.0, 0.6667, 0.0, 0.5, 0.9375, 0.8333, 0.9375, 0.6667, 0.9375, 0.6667, 0.9375, 0.8333, 0.0625, 0.5, 0.0625, 0.6667, 0.03125, 0.6667, 0.03125, 0.5, 0.9375, 0.6667, 0.9688, 0.6667, 0.9688, 0.6667, 0.9375, 0.6667, 0.09375, 0.5, 0.09375, 0.6667, 0.0625, 0.6667, 0.0625, 0.5, 0.09375, 0.6667, 0.09375, 0.8333, 0.0625, 0.8333, 0.0625, 0.6667, 0.125, 0.5, 0.125, 0.6667, 0.09375, 0.6667, 0.09375, 0.5, 0.125, 0.6667, 0.125, 0.8333, 0.09375, 0.8333, 0.09375, 0.6667, 0.1562, 0.5, 0.1562, 0.6667, 0.125, 0.6667, 0.125, 0.5, 0.1562, 0.6667, 0.1562, 0.8333, 0.125, 0.8333, 0.125, 0.6667, 0.1875, 0.5, 0.1875, 0.6667, 0.1562, 0.6667, 0.1562, 0.5, 0.1875, 0.6667, 0.1875, 0.8333, 0.1562, 0.8333, 0.1562, 0.6667, 0.2188, 0.5, 0.2188, 0.6667, 0.1875, 0.6667, 0.1875, 0.5, 0.1875, 0.8333, 0.1875, 0.6667, 0.1875, 0.6667, 0.1875, 0.8333, 0.25, 0.5, 0.25, 0.6667, 0.2188, 0.6667, 0.2188, 0.5, 0.25, 0.6667, 0.2812, 0.6667, 0.2812, 0.6667, 0.25, 0.6667, 0.2812, 0.5, 0.2812, 0.6667, 0.25, 0.6667, 0.25, 0.5, 0.3125, 0.8333, 0.2812, 0.8333, 0.2812, 0.8333, 0.3125, 0.8333, 0.3125, 0.5, 0.3125, 0.6667, 0.2812, 0.6667, 0.2812, 0.5, 0.1875, 0.6667, 0.2188, 0.6667, 0.2188, 0.6667, 0.1875, 0.6667, 0.3438, 0.5, 0.3438, 0.6667, 0.3125, 0.6667, 0.3125, 0.5, 0.3438, 0.6667, 0.3437, 0.8333, 0.3125, 0.8333, 0.3125, 0.6667, 0.375, 0.5, 0.375, 0.6667, 0.3438, 0.6667, 0.3438, 0.5, 0.375, 0.6667, 0.375, 0.8333, 0.3437, 0.8333, 0.3438, 0.6667, 0.4062, 0.5, 0.4062, 0.6667, 0.375, 0.6667, 0.375, 0.5, 0.4062, 0.6667, 0.4062, 0.8333, 0.375, 0.8333, 0.375, 0.6667, 0.4375, 0.5, 0.4375, 0.6667, 0.4062, 0.6667, 0.4062, 0.5, 0.4375, 0.6667, 0.4375, 0.8333, 0.4062, 0.8333, 0.4062, 0.6667, 0.4688, 0.5, 0.4688, 0.6667, 0.4375, 0.6667, 0.4375, 0.5, 0.4688, 0.6667, 0.5, 0.6667, 0.5, 0.6667, 0.4688, 0.6667, 0.5, 0.5, 0.5, 0.6667, 0.4688, 0.6667, 0.4688, 0.5, 0.5312, 0.8333, 0.5, 0.8333, 0.5, 0.8333, 0.5312, 0.8333, 0.5312, 0.5, 0.5312, 0.6667, 0.5, 0.6667, 0.5, 0.5, 0.5625, 0.6667, 0.5625, 0.8333, 0.5625, 0.8333, 0.5625, 0.6667, 0.5625, 0.5, 0.5625, 0.6667, 0.5312, 0.6667, 0.5312, 0.5, 0.4688, 0.8333, 0.4375, 0.8333, 0.4375, 0.8333, 0.4688, 0.8333, 0.5938, 0.5, 0.5938, 0.6667, 0.5625, 0.6667, 0.5625, 0.5, 0.5938, 0.6667, 0.5938, 0.8333, 0.5625, 0.8333, 0.5625, 0.6667, 0.625, 0.5, 0.625, 0.6667, 0.5938, 0.6667, 0.5938, 0.5, 0.625, 0.6667, 0.625, 0.8333, 0.5938, 0.8333, 0.5938, 0.6667, 0.6562, 0.5, 0.6562, 0.6667, 0.625, 0.6667, 0.625, 0.5, 0.6562, 0.6667, 0.6562, 0.8333, 0.625, 0.8333, 0.625, 0.6667, 0.6875, 0.5, 0.6875, 0.6667, 0.6562, 0.6667, 0.6562, 0.5, 0.6875, 0.6667, 0.6875, 0.8333, 0.6562, 0.8333, 0.6562, 0.6667, 0.7188, 0.5, 0.7188, 0.6667, 0.6875, 0.6667, 0.6875, 0.5, 0.6875, 0.6667, 0.7188, 0.6667, 0.7188, 0.6667, 0.6875, 0.6667, 0.75, 0.5, 0.75, 0.6667, 0.7188, 0.6667, 0.7188, 0.5, 0.75, 0.8333, 0.7188, 0.8333, 0.7188, 0.8333, 0.75, 0.8333, 0.7812, 0.5, 0.7812, 0.6667, 0.75, 0.6667, 0.75, 0.5, 0.7812, 0.6667, 0.8125, 0.6667, 0.8125, 0.6667, 0.7812, 0.6667, 0.8125, 0.5, 0.8125, 0.6667, 0.7812, 0.6667, 0.7812, 0.5, 0.7188, 0.6667, 0.75, 0.6667, 0.75, 0.6667, 0.7188, 0.6667, 0.8438, 0.5, 0.8438, 0.6667, 0.8125, 0.6667, 0.8125, 0.5, 0.8438, 0.6667, 0.8438, 0.8333, 0.8125, 0.8333, 0.8125, 0.6667, 0.875, 0.5, 0.875, 0.6667, 0.8438, 0.6667, 0.8438, 0.5, 0.875, 0.6667, 0.875, 0.8333, 0.8438, 0.8333, 0.8438, 0.6667, 0.9062, 0.5, 0.9062, 0.6667, 0.875, 0.6667, 0.875, 0.5, 0.9062, 0.6667, 0.9062, 0.8333, 0.875, 0.8333, 0.875, 0.6667, 0.9375, 0.5, 0.9375, 0.6667, 0.9062, 0.6667, 0.9062, 0.5, 0.9375, 0.6667, 0.9375, 0.8333, 0.9062, 0.8333, 0.9062, 0.6667, 0.9688, 0.5, 0.9688, 0.6667, 0.9375, 0.6667, 0.9375, 0.5, 0.03125, 0.6667, 0.0625, 0.6667, 0.0625, 0.6667, 0.03125, 0.6667, 1.0, 0.5, 1.0, 0.6667, 0.9688, 0.6667, 0.9688, 0.5, 1.0, 0.8333, 0.9688, 0.8333, 0.9688, 0.8333, 1.0, 0.8333, 0.03125, 0.6667, 0.03125, 0.8333, 0.0, 0.8333, 0.0, 0.6667, 0.0625, 0.6667, 0.0625, 0.8333, 0.03125, 0.8333, 0.03125, 0.6667, 0.9688, 0.6667, 0.9688, 0.8333, 0.9375, 0.8333, 0.9375, 0.6667, 1.0, 0.6667, 1.0, 0.8333, 0.9688, 0.8333, 0.9688, 0.6667, 0.0625, 0.8333, 0.03125, 0.8333, 0.03125, 0.8333, 0.0625, 0.8333, 0.9688, 0.8333, 0.9375, 0.8333, 0.9375, 0.8333, 0.9688, 0.8333, 0.0, 0.6667, 0.03125, 0.6667, 0.03125, 0.6667, 0.0, 0.6667, 0.0625, 0.6667, 0.0625, 0.8333, 0.0625, 0.8333, 0.0625, 0.6667, 0.9688, 0.6667, 1.0, 0.6667, 1.0, 0.6667, 0.9688, 0.6667, 0.03125, 0.8333, 0.0, 0.8333, 0.0, 0.8333, 0.03125, 0.8333, 0.7188, 0.6667, 0.7188, 0.8333, 0.6875, 0.8333, 0.6875, 0.6667, 0.75, 0.6667, 0.75, 0.8333, 0.7188, 0.8333, 0.7188, 0.6667, 0.7812, 0.6667, 0.7812, 0.8333, 0.75, 0.8333, 0.75, 0.6667, 0.8125, 0.6667, 0.8125, 0.8333, 0.7812, 0.8333, 0.7812, 0.6667, 0.8125, 0.8333, 0.7812, 0.8333, 0.7812, 0.8333, 0.8125, 0.8333, 0.8125, 0.6667, 0.8125, 0.8333, 0.8125, 0.8333, 0.8125, 0.6667, 0.75, 0.6667, 0.7812, 0.6667, 0.7812, 0.6667, 0.75, 0.6667, 0.7188, 0.8333, 0.6875, 0.8333, 0.6875, 0.8333, 0.7188, 0.8333, 0.6875, 0.8333, 0.6875, 0.6667, 0.6875, 0.6667, 0.6875, 0.8333, 0.7812, 0.8333, 0.75, 0.8333, 0.75, 0.8333, 0.7812, 0.8333, 0.4688, 0.6667, 0.4688, 0.8333, 0.4375, 0.8333, 0.4375, 0.6667, 0.5, 0.6667, 0.5, 0.8333, 0.4688, 0.8333, 0.4688, 0.6667, 0.5312, 0.6667, 0.5312, 0.8333, 0.5, 0.8333, 0.5, 0.6667, 0.5625, 0.6667, 0.5625, 0.8333, 0.5312, 0.8333, 0.5312, 0.6667, 0.5312, 0.6667, 0.5625, 0.6667, 0.5625, 0.6667, 0.5312, 0.6667, 0.4375, 0.8333, 0.4375, 0.6667, 0.4375, 0.6667, 0.4375, 0.8333, 0.5, 0.8333, 0.4688, 0.8333, 0.4688, 0.8333, 0.5, 0.8333, 0.4375, 0.6667, 0.4688, 0.6667, 0.4688, 0.6667, 0.4375, 0.6667, 0.5625, 0.8333, 0.5312, 0.8333, 0.5312, 0.8333, 0.5625, 0.8333, 0.5, 0.6667, 0.5312, 0.6667, 0.5312, 0.6667, 0.5, 0.6667, 0.2188, 0.6667, 0.2188, 0.8333, 0.1875, 0.8333, 0.1875, 0.6667, 0.25, 0.6667, 0.25, 0.8333, 0.2188, 0.8333, 0.2188, 0.6667, 0.2812, 0.6667, 0.2812, 0.8333, 0.25, 0.8333, 0.25, 0.6667, 0.3125, 0.6667, 0.3125, 0.8333, 0.2812, 0.8333, 0.2812, 0.6667, 0.2187, 0.8333, 0.1875, 0.8333, 0.1875, 0.8333, 0.2188, 0.8333, 0.2812, 0.8333, 0.25, 0.8333, 0.25, 0.8333, 0.2812, 0.8333, 0.2188, 0.6667, 0.25, 0.6667, 0.25, 0.6667, 0.2188, 0.6667, 0.2812, 0.6667, 0.3125, 0.6667, 0.3125, 0.6667, 0.2812, 0.6667, 0.25, 0.8333, 0.2187, 0.8333, 0.2188, 0.8333, 0.25, 0.8333, 0.3125, 0.6667, 0.3125, 0.8333, 0.3125, 0.8333, 0.3125, 0.6667])
me_cylinder.materials.append(mat_torchblack)
me_cylinder.materials.append(mat_torchgrey)
me_cylinder.materials.append(mat_torchgreen)
me_cylinder.materials.append(mat_torchgreendark)
me_cylinder.use_remesh_preserve_volume = False
me_cylinder.use_remesh_preserve_attributes = False
me_cylinder.use_mirror_vertex_groups = False
me_cylinder.update()

# ---- objects
ob_torch = bpy.data.objects.new('Torch', me_cylinder)

# ---- transforms, parenting, visibility, modifiers, constraints
ob_torch.location = (0.0, 0.0, 0.0)
ob_torch.rotation_euler = (1.571, 0.0, 0.0)
ob_torch.lineart.crease_threshold = 0.0

# ---- collection membership
scene.collection.objects.link(ob_torch)

# ---- scene / render settings (as saved in the file)
scene.frame_start = 1; scene.frame_end = 250; scene.frame_set(1)
scene.render.engine = 'BLENDER_EEVEE_NEXT'
scene.cycles.use_denoising = False
scene.cycles.samples = 128
scene.cycles.sampling_pattern = 'TABULATED_SOBOL'
scene.cycles.use_adaptive_sampling = False
scene.cycles.use_light_tree = False
scene.view_settings.view_transform = 'Filmic'
bpy.context.view_layer.update()

# ---- added for rendering (the .blend has no active camera and no usable light): camera, sun
cam_auto = bpy.data.cameras.new('AutoCamera')
cam_auto.lens = 50.0
cam_auto.sensor_width = 36.0
cam_auto.clip_end = 1000.0
ob_auto_camera = bpy.data.objects.new('AutoCamera', cam_auto)
scene.collection.objects.link(ob_auto_camera)
ob_auto_camera.location = (1.08564, -1.60235, 0.868512)
ob_auto_camera.rotation_euler = (1.09748, -7.21219e-08, 0.694738)
scene.camera = ob_auto_camera
light_auto_sun = bpy.data.lights.new('AutoSun', 'SUN')
light_auto_sun.energy = 3.0
light_auto_sun.angle = 0.0523599
ob_auto_sun = bpy.data.objects.new('AutoSun', light_auto_sun)
scene.collection.objects.link(ob_auto_sun)
ob_auto_sun.rotation_euler = (0.872665, 0.174533, 0.523599)
bpy.context.view_layer.update()
